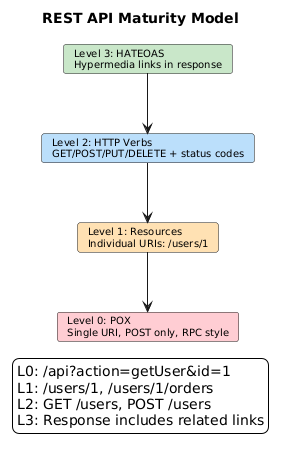

The diagram above was rendered by PlantUML. Its source (embedded in the PNG):
@startuml
skinparam backgroundColor white
skinparam defaultFontName Arial
skinparam defaultFontSize 10
skinparam shadowing false
title REST API Maturity Model

card "Level 3: HATEOAS\nHypermedia links in response" as l3 #C8E6C9
card "Level 2: HTTP Verbs\nGET/POST/PUT/DELETE + status codes" as l2 #BBDEFB
card "Level 1: Resources\nIndividual URIs: /users/1" as l1 #FFE0B2
card "Level 0: POX\nSingle URI, POST only, RPC style" as l0 #FFCDD2

l3 -d-> l2
l2 -d-> l1
l1 -d-> l0

legend bottom
L0: /api?action=getUser&id=1
L1: /users/1, /users/1/orders
L2: GET /users, POST /users
L3: Response includes related links
endlegend
@enduml